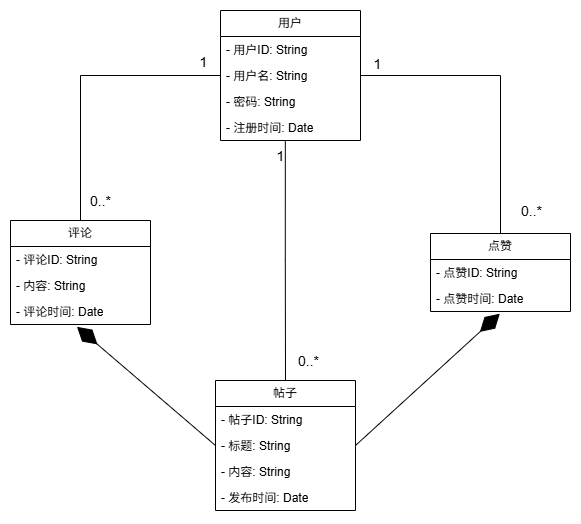

The diagram above was exported from draw.io. Its source (the exported page's mxGraphModel, read from the mxfile embedded in the PNG):
<mxGraphModel dx="1419" dy="848" grid="1" gridSize="10" guides="1" tooltips="1" connect="1" arrows="1" fold="1" page="1" pageScale="1" pageWidth="850" pageHeight="1100" math="0" shadow="0">
  <root>
    <mxCell id="0" />
    <mxCell id="1" parent="0" />
    <mxCell id="pl3eiPdtt5vfM2sZY6U4-55" edge="1" parent="1" source="pl3eiPdtt5vfM2sZY6U4-31" style="edgeStyle=orthogonalEdgeStyle;rounded=0;orthogonalLoop=1;jettySize=auto;html=1;entryX=0.5;entryY=0;entryDx=0;entryDy=0;endArrow=none;endFill=0;" target="pl3eiPdtt5vfM2sZY6U4-50">
      <mxGeometry relative="1" as="geometry" />
    </mxCell>
    <mxCell id="pl3eiPdtt5vfM2sZY6U4-31" parent="1" style="swimlane;fontStyle=0;childLayout=stackLayout;horizontal=1;startSize=26;fillColor=none;horizontalStack=0;resizeParent=1;resizeParentMax=0;resizeLast=0;collapsible=1;marginBottom=0;whiteSpace=wrap;html=1;" value="用户" vertex="1">
      <mxGeometry height="130" width="140" x="360" y="100" as="geometry">
        <mxRectangle height="30" width="60" x="90" y="56" as="alternateBounds" />
      </mxGeometry>
    </mxCell>
    <mxCell id="pl3eiPdtt5vfM2sZY6U4-32" parent="pl3eiPdtt5vfM2sZY6U4-31" style="text;strokeColor=none;fillColor=none;align=left;verticalAlign=top;spacingLeft=4;spacingRight=4;overflow=hidden;rotatable=0;points=[[0,0.5],[1,0.5]];portConstraint=eastwest;whiteSpace=wrap;html=1;" value="- 用户ID: String" vertex="1">
      <mxGeometry height="26" width="140" y="26" as="geometry" />
    </mxCell>
    <mxCell id="pl3eiPdtt5vfM2sZY6U4-33" parent="pl3eiPdtt5vfM2sZY6U4-31" style="text;strokeColor=none;fillColor=none;align=left;verticalAlign=top;spacingLeft=4;spacingRight=4;overflow=hidden;rotatable=0;points=[[0,0.5],[1,0.5]];portConstraint=eastwest;whiteSpace=wrap;html=1;" value="-&amp;nbsp;用户名: String" vertex="1">
      <mxGeometry height="26" width="140" y="52" as="geometry" />
    </mxCell>
    <mxCell id="pl3eiPdtt5vfM2sZY6U4-34" parent="pl3eiPdtt5vfM2sZY6U4-31" style="text;strokeColor=none;fillColor=none;align=left;verticalAlign=top;spacingLeft=4;spacingRight=4;overflow=hidden;rotatable=0;points=[[0,0.5],[1,0.5]];portConstraint=eastwest;whiteSpace=wrap;html=1;" value="-&amp;nbsp;密码: String" vertex="1">
      <mxGeometry height="26" width="140" y="78" as="geometry" />
    </mxCell>
    <mxCell id="pl3eiPdtt5vfM2sZY6U4-40" parent="pl3eiPdtt5vfM2sZY6U4-31" style="text;strokeColor=none;fillColor=none;align=left;verticalAlign=top;spacingLeft=4;spacingRight=4;overflow=hidden;rotatable=0;points=[[0,0.5],[1,0.5]];portConstraint=eastwest;whiteSpace=wrap;html=1;" value="-&amp;nbsp;注册时间: Date" vertex="1">
      <mxGeometry height="26" width="140" y="104" as="geometry" />
    </mxCell>
    <mxCell id="pl3eiPdtt5vfM2sZY6U4-42" parent="1" style="swimlane;fontStyle=0;childLayout=stackLayout;horizontal=1;startSize=26;fillColor=none;horizontalStack=0;resizeParent=1;resizeParentMax=0;resizeLast=0;collapsible=1;marginBottom=0;whiteSpace=wrap;html=1;" value="帖子" vertex="1">
      <mxGeometry height="130" width="140" x="355" y="470" as="geometry">
        <mxRectangle height="30" width="60" x="90" y="56" as="alternateBounds" />
      </mxGeometry>
    </mxCell>
    <mxCell id="pl3eiPdtt5vfM2sZY6U4-43" parent="pl3eiPdtt5vfM2sZY6U4-42" style="text;strokeColor=none;fillColor=none;align=left;verticalAlign=top;spacingLeft=4;spacingRight=4;overflow=hidden;rotatable=0;points=[[0,0.5],[1,0.5]];portConstraint=eastwest;whiteSpace=wrap;html=1;" value="-&amp;nbsp;帖子ID: String" vertex="1">
      <mxGeometry height="26" width="140" y="26" as="geometry" />
    </mxCell>
    <mxCell id="pl3eiPdtt5vfM2sZY6U4-44" parent="pl3eiPdtt5vfM2sZY6U4-42" style="text;strokeColor=none;fillColor=none;align=left;verticalAlign=top;spacingLeft=4;spacingRight=4;overflow=hidden;rotatable=0;points=[[0,0.5],[1,0.5]];portConstraint=eastwest;whiteSpace=wrap;html=1;" value="-&amp;nbsp;标题: String" vertex="1">
      <mxGeometry height="26" width="140" y="52" as="geometry" />
    </mxCell>
    <mxCell id="pl3eiPdtt5vfM2sZY6U4-45" parent="pl3eiPdtt5vfM2sZY6U4-42" style="text;strokeColor=none;fillColor=none;align=left;verticalAlign=top;spacingLeft=4;spacingRight=4;overflow=hidden;rotatable=0;points=[[0,0.5],[1,0.5]];portConstraint=eastwest;whiteSpace=wrap;html=1;" value="-&amp;nbsp;内容: String" vertex="1">
      <mxGeometry height="26" width="140" y="78" as="geometry" />
    </mxCell>
    <mxCell id="pl3eiPdtt5vfM2sZY6U4-46" parent="pl3eiPdtt5vfM2sZY6U4-42" style="text;strokeColor=none;fillColor=none;align=left;verticalAlign=top;spacingLeft=4;spacingRight=4;overflow=hidden;rotatable=0;points=[[0,0.5],[1,0.5]];portConstraint=eastwest;whiteSpace=wrap;html=1;" value="-&amp;nbsp;发布时间: Date" vertex="1">
      <mxGeometry height="26" width="140" y="104" as="geometry" />
    </mxCell>
    <mxCell id="pl3eiPdtt5vfM2sZY6U4-48" edge="1" parent="1" source="pl3eiPdtt5vfM2sZY6U4-40" style="edgeStyle=orthogonalEdgeStyle;rounded=0;orthogonalLoop=1;jettySize=auto;html=1;exitX=0.463;exitY=0.987;exitDx=0;exitDy=0;entryX=0.5;entryY=0;entryDx=0;entryDy=0;endArrow=none;endFill=0;exitPerimeter=0;" target="pl3eiPdtt5vfM2sZY6U4-42">
      <mxGeometry relative="1" as="geometry" />
    </mxCell>
    <mxCell id="pl3eiPdtt5vfM2sZY6U4-49" connectable="0" parent="1" style="edgeLabel;html=1;align=center;verticalAlign=middle;resizable=0;points=[];" value="&lt;font style=&quot;font-size: 14px;&quot;&gt;1&lt;/font&gt;" vertex="1">
      <mxGeometry x="342" y="151" as="geometry" />
    </mxCell>
    <mxCell id="pl3eiPdtt5vfM2sZY6U4-50" parent="1" style="swimlane;fontStyle=0;childLayout=stackLayout;horizontal=1;startSize=26;fillColor=none;horizontalStack=0;resizeParent=1;resizeParentMax=0;resizeLast=0;collapsible=1;marginBottom=0;whiteSpace=wrap;html=1;" value="评论" vertex="1">
      <mxGeometry height="104" width="140" x="150" y="310" as="geometry">
        <mxRectangle height="30" width="60" x="90" y="56" as="alternateBounds" />
      </mxGeometry>
    </mxCell>
    <mxCell id="pl3eiPdtt5vfM2sZY6U4-51" parent="pl3eiPdtt5vfM2sZY6U4-50" style="text;strokeColor=none;fillColor=none;align=left;verticalAlign=top;spacingLeft=4;spacingRight=4;overflow=hidden;rotatable=0;points=[[0,0.5],[1,0.5]];portConstraint=eastwest;whiteSpace=wrap;html=1;" value="-&amp;nbsp;评论ID: String" vertex="1">
      <mxGeometry height="26" width="140" y="26" as="geometry" />
    </mxCell>
    <mxCell id="pl3eiPdtt5vfM2sZY6U4-52" parent="pl3eiPdtt5vfM2sZY6U4-50" style="text;strokeColor=none;fillColor=none;align=left;verticalAlign=top;spacingLeft=4;spacingRight=4;overflow=hidden;rotatable=0;points=[[0,0.5],[1,0.5]];portConstraint=eastwest;whiteSpace=wrap;html=1;" value="-&amp;nbsp;内容: String" vertex="1">
      <mxGeometry height="26" width="140" y="52" as="geometry" />
    </mxCell>
    <mxCell id="pl3eiPdtt5vfM2sZY6U4-54" parent="pl3eiPdtt5vfM2sZY6U4-50" style="text;strokeColor=none;fillColor=none;align=left;verticalAlign=top;spacingLeft=4;spacingRight=4;overflow=hidden;rotatable=0;points=[[0,0.5],[1,0.5]];portConstraint=eastwest;whiteSpace=wrap;html=1;" value="-&amp;nbsp;评论时间: Date" vertex="1">
      <mxGeometry height="26" width="140" y="78" as="geometry" />
    </mxCell>
    <mxCell id="pl3eiPdtt5vfM2sZY6U4-57" connectable="0" parent="1" style="edgeLabel;html=1;align=center;verticalAlign=middle;resizable=0;points=[];" value="&lt;font style=&quot;font-size: 14px;&quot;&gt;1&lt;/font&gt;" vertex="1">
      <mxGeometry x="419" y="245" as="geometry" />
    </mxCell>
    <mxCell id="pl3eiPdtt5vfM2sZY6U4-58" connectable="0" parent="1" style="edgeLabel;html=1;align=center;verticalAlign=middle;resizable=0;points=[];" value="&lt;font style=&quot;font-size: 14px;&quot;&gt;0..*&lt;/font&gt;" vertex="1">
      <mxGeometry x="447" y="450" as="geometry" />
    </mxCell>
    <mxCell id="pl3eiPdtt5vfM2sZY6U4-59" parent="1" style="swimlane;fontStyle=0;childLayout=stackLayout;horizontal=1;startSize=26;fillColor=none;horizontalStack=0;resizeParent=1;resizeParentMax=0;resizeLast=0;collapsible=1;marginBottom=0;whiteSpace=wrap;html=1;" value="点赞" vertex="1">
      <mxGeometry height="78" width="140" x="570" y="323" as="geometry">
        <mxRectangle height="30" width="60" x="90" y="56" as="alternateBounds" />
      </mxGeometry>
    </mxCell>
    <mxCell id="pl3eiPdtt5vfM2sZY6U4-60" parent="pl3eiPdtt5vfM2sZY6U4-59" style="text;strokeColor=none;fillColor=none;align=left;verticalAlign=top;spacingLeft=4;spacingRight=4;overflow=hidden;rotatable=0;points=[[0,0.5],[1,0.5]];portConstraint=eastwest;whiteSpace=wrap;html=1;" value="-&amp;nbsp;点赞ID: String" vertex="1">
      <mxGeometry height="26" width="140" y="26" as="geometry" />
    </mxCell>
    <mxCell id="pl3eiPdtt5vfM2sZY6U4-62" parent="pl3eiPdtt5vfM2sZY6U4-59" style="text;strokeColor=none;fillColor=none;align=left;verticalAlign=top;spacingLeft=4;spacingRight=4;overflow=hidden;rotatable=0;points=[[0,0.5],[1,0.5]];portConstraint=eastwest;whiteSpace=wrap;html=1;" value="-&amp;nbsp;点赞时间: Date" vertex="1">
      <mxGeometry height="26" width="140" y="52" as="geometry" />
    </mxCell>
    <mxCell id="pl3eiPdtt5vfM2sZY6U4-63" edge="1" parent="1" source="pl3eiPdtt5vfM2sZY6U4-33" style="edgeStyle=orthogonalEdgeStyle;rounded=0;orthogonalLoop=1;jettySize=auto;html=1;exitX=1;exitY=0.5;exitDx=0;exitDy=0;entryX=0.5;entryY=0;entryDx=0;entryDy=0;endArrow=none;endFill=0;" target="pl3eiPdtt5vfM2sZY6U4-59">
      <mxGeometry relative="1" as="geometry" />
    </mxCell>
    <mxCell id="pl3eiPdtt5vfM2sZY6U4-64" connectable="0" parent="1" style="edgeLabel;html=1;align=center;verticalAlign=middle;resizable=0;points=[];" value="&lt;font style=&quot;font-size: 14px;&quot;&gt;1&lt;/font&gt;" vertex="1">
      <mxGeometry x="516" y="153" as="geometry" />
    </mxCell>
    <mxCell id="pl3eiPdtt5vfM2sZY6U4-65" connectable="0" parent="1" style="edgeLabel;html=1;align=center;verticalAlign=middle;resizable=0;points=[];" value="&lt;font style=&quot;font-size: 14px;&quot;&gt;0..*&lt;/font&gt;" vertex="1">
      <mxGeometry x="670" y="300" as="geometry" />
    </mxCell>
    <mxCell id="bNjK1292U6ja1PGhL210-1" connectable="0" parent="1" style="edgeLabel;html=1;align=center;verticalAlign=middle;resizable=0;points=[];" value="&lt;font style=&quot;font-size: 14px;&quot;&gt;0..*&lt;/font&gt;" vertex="1">
      <mxGeometry x="239" y="290" as="geometry" />
    </mxCell>
    <mxCell id="bNjK1292U6ja1PGhL210-2" edge="1" parent="1" source="pl3eiPdtt5vfM2sZY6U4-44" style="endArrow=diamondThin;endFill=1;endSize=24;html=1;rounded=0;exitX=0;exitY=0.5;exitDx=0;exitDy=0;entryX=0.475;entryY=1.09;entryDx=0;entryDy=0;entryPerimeter=0;" target="pl3eiPdtt5vfM2sZY6U4-54" value="">
      <mxGeometry relative="1" width="160" as="geometry">
        <mxPoint x="510" y="300" as="sourcePoint" />
        <mxPoint x="290" y="540" as="targetPoint" />
      </mxGeometry>
    </mxCell>
    <mxCell id="bNjK1292U6ja1PGhL210-3" edge="1" parent="1" source="pl3eiPdtt5vfM2sZY6U4-44" style="endArrow=diamondThin;endFill=1;endSize=24;html=1;rounded=0;exitX=1;exitY=0.5;exitDx=0;exitDy=0;entryX=0.495;entryY=1.085;entryDx=0;entryDy=0;entryPerimeter=0;" target="pl3eiPdtt5vfM2sZY6U4-62" value="">
      <mxGeometry relative="1" width="160" as="geometry">
        <mxPoint x="300" y="470" as="sourcePoint" />
        <mxPoint x="441" y="576" as="targetPoint" />
      </mxGeometry>
    </mxCell>
  </root>
</mxGraphModel>